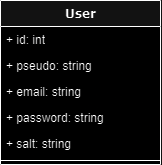

The diagram above was exported from draw.io. Its source (the exported page's mxGraphModel, read from the mxfile embedded in the PNG):
<mxGraphModel dx="875" dy="489" grid="1" gridSize="10" guides="1" tooltips="1" connect="1" arrows="1" fold="1" page="1" pageScale="1" pageWidth="1100" pageHeight="850" background="none" math="0" shadow="0">
  <root>
    <mxCell id="0" />
    <mxCell id="1" parent="0" />
    <mxCell id="78961159f06e98e8-30" value="User" style="swimlane;html=1;fontStyle=1;align=center;verticalAlign=top;childLayout=stackLayout;horizontal=1;startSize=26;horizontalStack=0;resizeParent=1;resizeLast=0;collapsible=1;marginBottom=0;swimlaneFillColor=#ffffff;rounded=0;shadow=0;comic=0;labelBackgroundColor=none;strokeWidth=1;fillColor=none;fontFamily=Verdana;fontSize=12" parent="1" vertex="1">
      <mxGeometry x="430" y="83" width="160" height="164" as="geometry" />
    </mxCell>
    <mxCell id="78961159f06e98e8-31" value="+ id: int" style="text;html=1;strokeColor=none;fillColor=none;align=left;verticalAlign=top;spacingLeft=4;spacingRight=4;whiteSpace=wrap;overflow=hidden;rotatable=0;points=[[0,0.5],[1,0.5]];portConstraint=eastwest;" parent="78961159f06e98e8-30" vertex="1">
      <mxGeometry y="26" width="160" height="26" as="geometry" />
    </mxCell>
    <mxCell id="78961159f06e98e8-32" value="+ pseudo: string" style="text;html=1;strokeColor=none;fillColor=none;align=left;verticalAlign=top;spacingLeft=4;spacingRight=4;whiteSpace=wrap;overflow=hidden;rotatable=0;points=[[0,0.5],[1,0.5]];portConstraint=eastwest;" parent="78961159f06e98e8-30" vertex="1">
      <mxGeometry y="52" width="160" height="26" as="geometry" />
    </mxCell>
    <mxCell id="78961159f06e98e8-33" value="+ email: string" style="text;html=1;strokeColor=none;fillColor=none;align=left;verticalAlign=top;spacingLeft=4;spacingRight=4;whiteSpace=wrap;overflow=hidden;rotatable=0;points=[[0,0.5],[1,0.5]];portConstraint=eastwest;" parent="78961159f06e98e8-30" vertex="1">
      <mxGeometry y="78" width="160" height="26" as="geometry" />
    </mxCell>
    <mxCell id="78961159f06e98e8-34" value="+ password: string" style="text;html=1;strokeColor=none;fillColor=none;align=left;verticalAlign=top;spacingLeft=4;spacingRight=4;whiteSpace=wrap;overflow=hidden;rotatable=0;points=[[0,0.5],[1,0.5]];portConstraint=eastwest;" parent="78961159f06e98e8-30" vertex="1">
      <mxGeometry y="104" width="160" height="26" as="geometry" />
    </mxCell>
    <mxCell id="78961159f06e98e8-36" value="+ salt: string" style="text;html=1;strokeColor=none;fillColor=none;align=left;verticalAlign=top;spacingLeft=4;spacingRight=4;whiteSpace=wrap;overflow=hidden;rotatable=0;points=[[0,0.5],[1,0.5]];portConstraint=eastwest;" parent="78961159f06e98e8-30" vertex="1">
      <mxGeometry y="130" width="160" height="26" as="geometry" />
    </mxCell>
    <mxCell id="78961159f06e98e8-38" value="" style="line;html=1;strokeWidth=1;fillColor=none;align=left;verticalAlign=middle;spacingTop=-1;spacingLeft=3;spacingRight=3;rotatable=0;labelPosition=right;points=[];portConstraint=eastwest;" parent="78961159f06e98e8-30" vertex="1">
      <mxGeometry y="156" width="160" height="8" as="geometry" />
    </mxCell>
  </root>
</mxGraphModel>